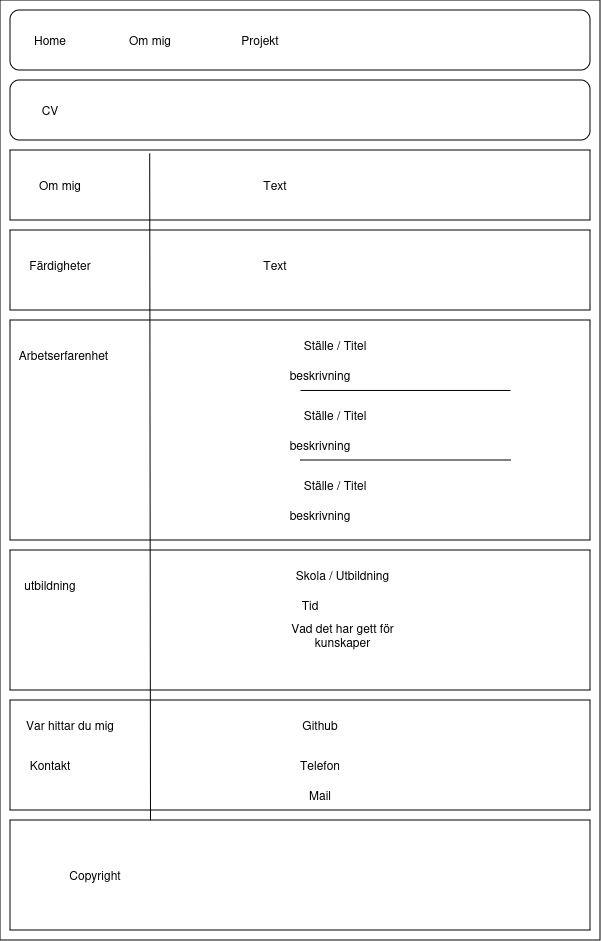

The diagram above was exported from draw.io. Its source (the exported page's mxGraphModel, read from the mxfile embedded in the PNG):
<mxGraphModel dx="1235" dy="965" grid="1" gridSize="10" guides="1" tooltips="1" connect="1" arrows="1" fold="1" page="1" pageScale="1" pageWidth="850" pageHeight="1100" math="0" shadow="0">
  <root>
    <mxCell id="0" />
    <mxCell id="1" parent="0" />
    <mxCell id="BvLDTORuHnHlOKWKwA92-1" value="" style="rounded=0;whiteSpace=wrap;html=1;" vertex="1" parent="1">
      <mxGeometry x="120" y="40" width="600" height="940" as="geometry" />
    </mxCell>
    <mxCell id="BvLDTORuHnHlOKWKwA92-2" value="" style="rounded=1;whiteSpace=wrap;html=1;" vertex="1" parent="1">
      <mxGeometry x="130" y="50" width="580" height="60" as="geometry" />
    </mxCell>
    <mxCell id="BvLDTORuHnHlOKWKwA92-3" value="Home" style="text;html=1;align=center;verticalAlign=middle;whiteSpace=wrap;rounded=0;" vertex="1" parent="1">
      <mxGeometry x="140" y="65" width="60" height="30" as="geometry" />
    </mxCell>
    <mxCell id="BvLDTORuHnHlOKWKwA92-4" value="Om mig" style="text;html=1;align=center;verticalAlign=middle;whiteSpace=wrap;rounded=0;" vertex="1" parent="1">
      <mxGeometry x="240" y="65" width="60" height="30" as="geometry" />
    </mxCell>
    <mxCell id="BvLDTORuHnHlOKWKwA92-5" value="Projekt" style="text;html=1;align=center;verticalAlign=middle;whiteSpace=wrap;rounded=0;" vertex="1" parent="1">
      <mxGeometry x="350" y="65" width="60" height="30" as="geometry" />
    </mxCell>
    <mxCell id="BvLDTORuHnHlOKWKwA92-6" value="" style="rounded=1;whiteSpace=wrap;html=1;" vertex="1" parent="1">
      <mxGeometry x="130" y="120" width="580" height="60" as="geometry" />
    </mxCell>
    <mxCell id="BvLDTORuHnHlOKWKwA92-7" value="CV" style="text;html=1;align=center;verticalAlign=middle;whiteSpace=wrap;rounded=0;" vertex="1" parent="1">
      <mxGeometry x="140" y="135" width="60" height="30" as="geometry" />
    </mxCell>
    <mxCell id="BvLDTORuHnHlOKWKwA92-8" value="" style="rounded=0;whiteSpace=wrap;html=1;" vertex="1" parent="1">
      <mxGeometry x="130" y="190" width="580" height="70" as="geometry" />
    </mxCell>
    <mxCell id="BvLDTORuHnHlOKWKwA92-9" value="Om mig" style="text;html=1;align=center;verticalAlign=middle;whiteSpace=wrap;rounded=0;" vertex="1" parent="1">
      <mxGeometry x="150" y="210" width="60" height="30" as="geometry" />
    </mxCell>
    <mxCell id="BvLDTORuHnHlOKWKwA92-12" value="Text" style="text;html=1;align=center;verticalAlign=middle;whiteSpace=wrap;rounded=0;" vertex="1" parent="1">
      <mxGeometry x="365" y="210" width="60" height="30" as="geometry" />
    </mxCell>
    <mxCell id="BvLDTORuHnHlOKWKwA92-13" value="" style="rounded=0;whiteSpace=wrap;html=1;" vertex="1" parent="1">
      <mxGeometry x="130" y="270" width="580" height="80" as="geometry" />
    </mxCell>
    <mxCell id="BvLDTORuHnHlOKWKwA92-14" value="Färdigheter" style="text;html=1;align=center;verticalAlign=middle;whiteSpace=wrap;rounded=0;" vertex="1" parent="1">
      <mxGeometry x="150" y="290" width="60" height="30" as="geometry" />
    </mxCell>
    <mxCell id="BvLDTORuHnHlOKWKwA92-15" value="Text" style="text;html=1;align=center;verticalAlign=middle;whiteSpace=wrap;rounded=0;" vertex="1" parent="1">
      <mxGeometry x="365" y="290" width="60" height="30" as="geometry" />
    </mxCell>
    <mxCell id="BvLDTORuHnHlOKWKwA92-16" value="" style="rounded=0;whiteSpace=wrap;html=1;" vertex="1" parent="1">
      <mxGeometry x="130" y="360" width="580" height="220" as="geometry" />
    </mxCell>
    <mxCell id="BvLDTORuHnHlOKWKwA92-17" value="Arbetserfarenhet" style="text;html=1;align=center;verticalAlign=middle;whiteSpace=wrap;rounded=0;" vertex="1" parent="1">
      <mxGeometry x="140" y="380" width="87" height="30" as="geometry" />
    </mxCell>
    <mxCell id="BvLDTORuHnHlOKWKwA92-18" value="" style="endArrow=none;html=1;rounded=0;entryX=0.862;entryY=0.318;entryDx=0;entryDy=0;entryPerimeter=0;exitX=0.5;exitY=0.318;exitDx=0;exitDy=0;exitPerimeter=0;" edge="1" parent="1" source="BvLDTORuHnHlOKWKwA92-16" target="BvLDTORuHnHlOKWKwA92-16">
      <mxGeometry width="50" height="50" relative="1" as="geometry">
        <mxPoint x="400" y="360" as="sourcePoint" />
        <mxPoint x="450" y="310" as="targetPoint" />
      </mxGeometry>
    </mxCell>
    <mxCell id="BvLDTORuHnHlOKWKwA92-19" value="Ställe / Titel" style="text;html=1;align=center;verticalAlign=middle;whiteSpace=wrap;rounded=0;" vertex="1" parent="1">
      <mxGeometry x="410" y="370" width="90" height="30" as="geometry" />
    </mxCell>
    <mxCell id="BvLDTORuHnHlOKWKwA92-20" value="beskrivning" style="text;html=1;align=center;verticalAlign=middle;whiteSpace=wrap;rounded=0;" vertex="1" parent="1">
      <mxGeometry x="410" y="400" width="60" height="30" as="geometry" />
    </mxCell>
    <mxCell id="BvLDTORuHnHlOKWKwA92-21" value="" style="endArrow=none;html=1;rounded=0;entryX=0.862;entryY=0.318;entryDx=0;entryDy=0;entryPerimeter=0;exitX=0.5;exitY=0.318;exitDx=0;exitDy=0;exitPerimeter=0;" edge="1" parent="1">
      <mxGeometry width="50" height="50" relative="1" as="geometry">
        <mxPoint x="420" y="499.5" as="sourcePoint" />
        <mxPoint x="630" y="499.5" as="targetPoint" />
      </mxGeometry>
    </mxCell>
    <mxCell id="BvLDTORuHnHlOKWKwA92-22" value="Ställe / Titel" style="text;html=1;align=center;verticalAlign=middle;whiteSpace=wrap;rounded=0;" vertex="1" parent="1">
      <mxGeometry x="410" y="439.5" width="90" height="30" as="geometry" />
    </mxCell>
    <mxCell id="BvLDTORuHnHlOKWKwA92-23" value="beskrivning" style="text;html=1;align=center;verticalAlign=middle;whiteSpace=wrap;rounded=0;" vertex="1" parent="1">
      <mxGeometry x="410" y="469.5" width="60" height="30" as="geometry" />
    </mxCell>
    <mxCell id="BvLDTORuHnHlOKWKwA92-25" value="Ställe / Titel" style="text;html=1;align=center;verticalAlign=middle;whiteSpace=wrap;rounded=0;" vertex="1" parent="1">
      <mxGeometry x="410" y="510" width="90" height="30" as="geometry" />
    </mxCell>
    <mxCell id="BvLDTORuHnHlOKWKwA92-26" value="beskrivning" style="text;html=1;align=center;verticalAlign=middle;whiteSpace=wrap;rounded=0;" vertex="1" parent="1">
      <mxGeometry x="410" y="540" width="60" height="30" as="geometry" />
    </mxCell>
    <mxCell id="BvLDTORuHnHlOKWKwA92-27" value="" style="rounded=0;whiteSpace=wrap;html=1;" vertex="1" parent="1">
      <mxGeometry x="130" y="590" width="580" height="140" as="geometry" />
    </mxCell>
    <mxCell id="BvLDTORuHnHlOKWKwA92-28" value="utbildning" style="text;html=1;align=center;verticalAlign=middle;whiteSpace=wrap;rounded=0;" vertex="1" parent="1">
      <mxGeometry x="140" y="610" width="60" height="30" as="geometry" />
    </mxCell>
    <mxCell id="BvLDTORuHnHlOKWKwA92-30" value="Skola / Utbildning" style="text;html=1;align=center;verticalAlign=middle;whiteSpace=wrap;rounded=0;" vertex="1" parent="1">
      <mxGeometry x="395" y="600" width="135" height="30" as="geometry" />
    </mxCell>
    <mxCell id="BvLDTORuHnHlOKWKwA92-31" value="Tid" style="text;html=1;align=center;verticalAlign=middle;whiteSpace=wrap;rounded=0;" vertex="1" parent="1">
      <mxGeometry x="400" y="630" width="60" height="30" as="geometry" />
    </mxCell>
    <mxCell id="BvLDTORuHnHlOKWKwA92-32" value="Vad det har gett för kunskaper" style="text;html=1;align=center;verticalAlign=middle;whiteSpace=wrap;rounded=0;" vertex="1" parent="1">
      <mxGeometry x="395" y="660" width="135" height="30" as="geometry" />
    </mxCell>
    <mxCell id="BvLDTORuHnHlOKWKwA92-33" value="" style="rounded=0;whiteSpace=wrap;html=1;" vertex="1" parent="1">
      <mxGeometry x="130" y="740" width="580" height="110" as="geometry" />
    </mxCell>
    <mxCell id="BvLDTORuHnHlOKWKwA92-34" value="Kontakt" style="text;html=1;align=center;verticalAlign=middle;whiteSpace=wrap;rounded=0;" vertex="1" parent="1">
      <mxGeometry x="140" y="790" width="60" height="30" as="geometry" />
    </mxCell>
    <mxCell id="BvLDTORuHnHlOKWKwA92-35" value="Var hittar du mig" style="text;html=1;align=center;verticalAlign=middle;whiteSpace=wrap;rounded=0;" vertex="1" parent="1">
      <mxGeometry x="140" y="750" width="100" height="30" as="geometry" />
    </mxCell>
    <mxCell id="BvLDTORuHnHlOKWKwA92-36" value="Github" style="text;html=1;align=center;verticalAlign=middle;whiteSpace=wrap;rounded=0;" vertex="1" parent="1">
      <mxGeometry x="410" y="750" width="60" height="30" as="geometry" />
    </mxCell>
    <mxCell id="BvLDTORuHnHlOKWKwA92-37" value="Telefon" style="text;html=1;align=center;verticalAlign=middle;whiteSpace=wrap;rounded=0;" vertex="1" parent="1">
      <mxGeometry x="410" y="790" width="60" height="30" as="geometry" />
    </mxCell>
    <mxCell id="BvLDTORuHnHlOKWKwA92-38" value="Mail" style="text;html=1;align=center;verticalAlign=middle;whiteSpace=wrap;rounded=0;" vertex="1" parent="1">
      <mxGeometry x="410" y="820" width="60" height="30" as="geometry" />
    </mxCell>
    <mxCell id="BvLDTORuHnHlOKWKwA92-10" value="" style="endArrow=none;html=1;rounded=0;entryX=0.24;entryY=0.043;entryDx=0;entryDy=0;entryPerimeter=0;" edge="1" parent="1" target="BvLDTORuHnHlOKWKwA92-8">
      <mxGeometry width="50" height="50" relative="1" as="geometry">
        <mxPoint x="270" y="870" as="sourcePoint" />
        <mxPoint x="280" y="250" as="targetPoint" />
      </mxGeometry>
    </mxCell>
    <mxCell id="BvLDTORuHnHlOKWKwA92-39" value="" style="rounded=0;whiteSpace=wrap;html=1;" vertex="1" parent="1">
      <mxGeometry x="130" y="860" width="580" height="110" as="geometry" />
    </mxCell>
    <mxCell id="BvLDTORuHnHlOKWKwA92-40" value="Copyright" style="text;html=1;align=center;verticalAlign=middle;whiteSpace=wrap;rounded=0;" vertex="1" parent="1">
      <mxGeometry x="160" y="900" width="110" height="30" as="geometry" />
    </mxCell>
  </root>
</mxGraphModel>